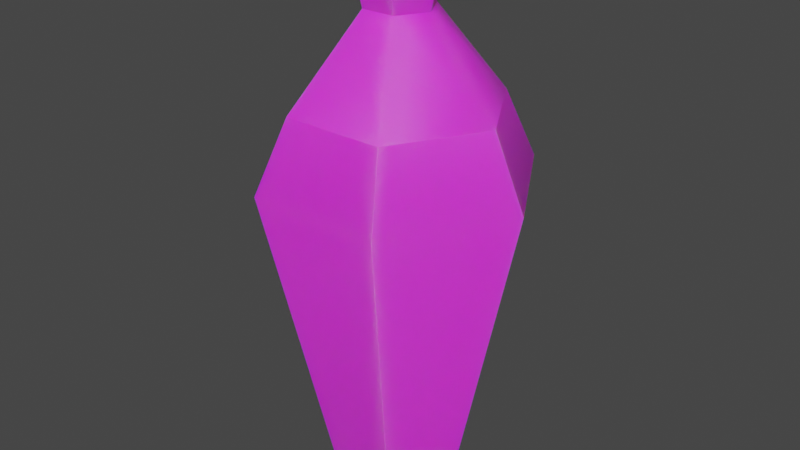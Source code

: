 # Source: Bottle.blend  (saved by Blender 3.3.6; exported with 4.5.12 LTS)
import bpy
from mathutils import Matrix  # noqa: F401  (used for matrix-valued properties, if any)

bpy.ops.wm.read_factory_settings(use_empty=True)
scene = bpy.context.scene
scene.name = 'Scene'

# ---- collections
col_collection = bpy.data.collections.new('Collection'); scene.collection.children.link(col_collection)

# ---- images (referenced by path relative to the original .blend; pixels are not part of the script)
import os
ASSET_DIR = os.environ.get("B2B_ASSET_DIR", "")  # directory of the original .blend (textures are referenced by path, not embedded)
HERE = os.path.dirname(os.path.abspath(__file__))  # packed textures are extracted next to this script under _unpacked/

def load_image(name, relpath, width, height, colorspace="sRGB"):
    """Load a texture the original file referenced (path relative to the .blend, or extracted next to this script)."""
    p = next((c for c in (os.path.join(HERE, relpath), os.path.join(ASSET_DIR, relpath)) if relpath and os.path.exists(c)), "")
    if p:
        img = bpy.data.images.load(p, check_existing=True)
        img.name = name
    else:  # same state as the original file: an image datablock whose file is absent (Cycles renders it pink)
        img = bpy.data.images.new(name, width, height)
        img.source = "FILE"
        img.filepath = "//" + (relpath or name)
    img.colorspace_settings.name = colorspace
    return img
img_vase_iberians_png = load_image('vase_iberians.png', 'vase_iberians.png', 1024, 1024, 'sRGB')

# ---- materials (node trees are filled in below, after node groups)
mat_material_004 = bpy.data.materials.new('Material.004')
mat_material_004.use_transparent_shadow = False

# ---- material node trees
mat_material_004.use_nodes = True; mat_material_004.node_tree.nodes.clear()
_N = mat_material_004.node_tree.nodes; _L = mat_material_004.node_tree.links
n0 = _N.new('ShaderNodeBsdfPrincipled'); n0.name = 'Principled BSDF'; n0.location = (10, 300)
n0.distribution = 'GGX'
n0.subsurface_method = 'RANDOM_WALK_SKIN'
n0.inputs[3].default_value = 1.45
n0.inputs[8].default_value = 1.0
n0.inputs[10].default_value = 0.04211
n0.inputs[27].default_value = (0.0, 0.0, 0.0, 1.0)
n0.inputs[28].default_value = 1.0
n1 = _N.new('ShaderNodeOutputMaterial'); n1.name = 'Material Output'; n1.location = (300, 300)
n2 = _N.new('ShaderNodeTexImage'); n2.name = 'Image Texture'; n2.location = (-280, 280)
n2.image = img_vase_iberians_png
n3 = _N.new('ShaderNodeMix'); n3.name = 'Mix'; n3.location = (-160, 180)
n3.data_type = 'RGBA'
n3.inputs[0].default_value = 0.04211
n3.inputs[7].default_value = (0.8, 0.8, 0.8, 1.0)
_L.new(n0.outputs[0], n1.inputs[0])
_L.new(n2.outputs[0], n3.inputs[6])
_L.new(n3.outputs[2], n0.inputs[0])
n1.is_active_output = True

# ---- world
world_world = bpy.data.worlds.new('World'); scene.world = world_world
world_world.use_nodes = True; world_world.node_tree.nodes.clear()
_N = world_world.node_tree.nodes; _L = world_world.node_tree.links
n0 = _N.new('ShaderNodeOutputWorld'); n0.name = 'World Output'; n0.location = (300, 300)
n1 = _N.new('ShaderNodeBackground'); n1.name = 'Background'; n1.location = (10, 300)
n1.inputs[0].default_value = (0.05088, 0.05088, 0.05088, 1.0)
_L.new(n1.outputs[0], n0.inputs[0])
n0.is_active_output = True
world_world.color = (0.05088, 0.05088, 0.05088)
world_world.use_sun_shadow = False
world_world.sun_shadow_jitter_overblur = 0.0

# ---- meshes
me_wrld_vase_c_geometry = bpy.data.meshes.new('wrld_vase_c-Geometry')
me_wrld_vase_c_geometry.from_pydata([(0.3194, 0.0, 0.0), (0.1597, 0.2766, 0.0), (0.3249, 0.5628, 1.177), (0.6499, 0.0, 1.177), (0.1597, 0.2766, 0.0), (-0.1597, 0.2766, 0.0), (-0.3249, 0.5628, 1.177), (0.3249, 0.5628, 1.177), (-0.1597, 0.2766, 0.0), (-0.3194, 0.0, 0.0), (-0.6499, 0.0, 1.177), (-0.3249, 0.5628, 1.177), (-0.3194, 0.0, 0.0), (-0.1597, -0.2766, 0.0), (-0.3249, -0.5628, 1.177), (-0.6499, 0.0, 1.177), (-0.1597, -0.2766, 0.0), (0.1597, -0.2766, 0.0), (0.3249, -0.5628, 1.177), (-0.3249, -0.5628, 1.177), (0.1597, -0.2766, 0.0), (0.3194, 0.0, 0.0), (0.6499, 0.0, 1.177), (0.3249, -0.5628, 1.177), (0.2473, 0.4284, 1.442), (0.4946, 0.0, 1.442), (-0.2473, 0.4284, 1.442), (0.2473, 0.4284, 1.442), (-0.4946, 0.0, 1.442), (-0.2473, 0.4284, 1.442), (-0.2473, -0.4284, 1.442), (-0.4946, 0.0, 1.442), (0.2473, -0.4284, 1.442), (-0.2473, -0.4284, 1.442), (0.4946, 0.0, 1.442), (0.2473, -0.4284, 1.442), (0.1618, 0.0, 1.769), (0.08089, 0.1401, 1.769), (0.1098, 0.1901, 1.971), (0.2195, 0.0, 1.971), (0.08089, 0.1401, 1.769), (-0.08089, 0.1401, 1.769), (-0.1098, 0.1901, 1.971), (0.1098, 0.1901, 1.971), (-0.08089, 0.1401, 1.769), (-0.1618, 0.0, 1.769), (-0.2195, 0.0, 1.971), (-0.1098, 0.1901, 1.971), (-0.1618, 0.0, 1.769), (-0.08089, -0.1401, 1.769), (-0.1098, -0.1901, 1.971), (-0.2195, 0.0, 1.971), (-0.08089, -0.1401, 1.769), (0.08089, -0.1401, 1.769), (0.1098, -0.1901, 1.971), (-0.1098, -0.1901, 1.971), (0.08089, -0.1401, 1.769), (0.1618, 0.0, 1.769), (0.2195, 0.0, 1.971), (0.1098, -0.1901, 1.971), (-0.2195, 0.0, 1.971), (-0.1098, -0.1901, 1.971), (0.0, 0.0, 1.447), (0.1098, -0.1901, 1.971), (0.2195, 0.0, 1.971), (0.1098, 0.1901, 1.971), (-0.1098, 0.1901, 1.971), (0.2473, 0.4284, 1.442), (0.08089, 0.1401, 1.769), (0.1618, 0.0, 1.769), (0.4946, 0.0, 1.442), (-0.2473, 0.4284, 1.442), (-0.08089, 0.1401, 1.769), (-0.4946, 0.0, 1.442), (-0.1618, 0.0, 1.769), (-0.08089, 0.1401, 1.769), (-0.2473, 0.4284, 1.442), (-0.2473, -0.4284, 1.442), (-0.08089, -0.1401, 1.769), (0.2473, -0.4284, 1.442), (0.08089, -0.1401, 1.769), (-0.08089, -0.1401, 1.769), (-0.2473, -0.4284, 1.442)], [], [(0, 1, 2), (2, 3, 0), (4, 5, 6), (6, 7, 4), (8, 9, 10), (10, 11, 8), (12, 13, 14), (14, 15, 12), (16, 17, 18), (18, 19, 16), (20, 21, 22), (22, 23, 20), (3, 2, 24), (24, 25, 3), (7, 6, 26), (26, 27, 7), (11, 10, 28), (28, 29, 11), (15, 14, 30), (30, 31, 15), (19, 18, 32), (32, 33, 19), (23, 22, 34), (34, 35, 23), (36, 37, 38), (38, 39, 36), (40, 41, 42), (42, 43, 40), (44, 45, 46), (46, 47, 44), (48, 49, 50), (50, 51, 48), (52, 53, 54), (54, 55, 52), (56, 57, 58), (58, 59, 56), (60, 61, 62), (61, 63, 62), (64, 65, 62), (62, 66, 60), (63, 64, 62), (62, 65, 66), (67, 68, 69), (69, 70, 67), (71, 72, 68), (68, 67, 71), (73, 74, 75), (75, 76, 73), (77, 78, 74), (74, 73, 77), (79, 80, 81), (81, 82, 79), (70, 69, 80), (80, 79, 70)])
me_wrld_vase_c_geometry.polygons.foreach_set('use_smooth', [True] * 54)
_uv = me_wrld_vase_c_geometry.uv_layers.new(name='wrld_vase_c-Geometry-UV')
_uv.uv.foreach_set('vector', [0.2531, 0.01307, 0.7886, 0.01307, 0.9034, 0.3521, 0.9034, 0.3521, 0.1508, 0.3521, 0.2531, 0.01307, 0.2531, 0.01307, 0.7886, 0.01307, 0.9034, 0.3521, 0.9034, 0.3521, 0.1508, 0.3521, 0.2531, 0.01307, 0.2531, 0.01307, 0.7886, 0.01307, 0.9034, 0.3521, 0.9034, 0.3521, 0.1508, 0.3521, 0.2531, 0.01307, 0.2531, 0.01307, 0.7886, 0.01307, 0.9034, 0.3521, 0.9034, 0.3521, 0.1508, 0.3521, 0.2531, 0.01307, 0.2531, 0.01307, 0.7886, 0.01307, 0.9034, 0.3521, 0.9034, 0.3521, 0.1508, 0.3521, 0.2531, 0.01307, 0.2531, 0.01307, 0.7886, 0.01307, 0.9034, 0.3521, 0.9034, 0.3521, 0.1508, 0.3521, 0.2531, 0.01307, 0.1508, 0.3521, 0.9034, 0.3521, 0.8097, 0.5153, 0.8097, 0.5153, 0.2425, 0.5153, 0.1508, 0.3521, 0.1508, 0.3521, 0.9034, 0.3521, 0.8097, 0.5153, 0.8097, 0.5153, 0.2425, 0.5153, 0.1508, 0.3521, 0.1508, 0.3521, 0.9034, 0.3521, 0.8097, 0.5153, 0.8097, 0.5153, 0.2425, 0.5153, 0.1508, 0.3521, 0.1508, 0.3521, 0.9034, 0.3521, 0.8097, 0.5153, 0.8097, 0.5153, 0.2425, 0.5153, 0.1508, 0.3521, 0.1508, 0.3521, 0.9034, 0.3521, 0.8097, 0.5153, 0.8097, 0.5153, 0.2425, 0.5153, 0.1508, 0.3521, 0.1508, 0.3521, 0.9034, 0.3521, 0.8097, 0.5153, 0.8097, 0.5153, 0.2425, 0.5153, 0.1508, 0.3521, 0.4212, 0.6472, 0.6304, 0.6472, 0.6742, 0.7507, 0.6742, 0.7507, 0.3777, 0.7507, 0.4212, 0.6472, 0.4212, 0.6472, 0.6304, 0.6472, 0.6742, 0.7507, 0.6742, 0.7507, 0.3777, 0.7507, 0.4212, 0.6472, 0.4212, 0.6472, 0.6304, 0.6472, 0.6742, 0.7507, 0.6742, 0.7507, 0.3777, 0.7507, 0.4212, 0.6472, 0.4212, 0.6472, 0.6304, 0.6472, 0.6742, 0.7507, 0.6742, 0.7507, 0.3777, 0.7507, 0.4212, 0.6472, 0.4212, 0.6472, 0.6304, 0.6472, 0.6742, 0.7507, 0.6742, 0.7507, 0.3777, 0.7507, 0.4212, 0.6472, 0.4212, 0.6472, 0.6304, 0.6472, 0.6742, 0.7507, 0.6742, 0.7507, 0.3777, 0.7507, 0.4212, 0.6472, 0.5104, 0.8748, 0.6302, 0.7529, 0.7499, 0.8748, 0.6302, 0.7529, 0.8696, 0.7529, 0.7499, 0.8748, 0.9894, 0.8748, 0.8696, 0.9966, 0.7499, 0.8748, 0.7499, 0.8748, 0.6302, 0.9966, 0.5104, 0.8748, 0.8696, 0.7529, 0.9894, 0.8748, 0.7499, 0.8748, 0.7499, 0.8748, 0.8696, 0.9966, 0.6302, 0.9966, 0.8089, 0.515, 0.631, 0.6471, 0.4203, 0.6468, 0.4203, 0.6468, 0.2413, 0.5155, 0.8089, 0.515, 0.2413, 0.5155, 0.4203, 0.6468, 0.631, 0.6471, 0.631, 0.6471, 0.8089, 0.515, 0.2413, 0.5155, 0.2413, 0.5155, 0.4203, 0.6468, 0.631, 0.6471, 0.631, 0.6471, 0.8089, 0.515, 0.2413, 0.5155, 0.8089, 0.515, 0.631, 0.6471, 0.4203, 0.6468, 0.4203, 0.6468, 0.2413, 0.5155, 0.8089, 0.515, 0.8089, 0.515, 0.631, 0.6471, 0.4203, 0.6468, 0.4203, 0.6468, 0.2413, 0.5155, 0.8089, 0.515, 0.2413, 0.5155, 0.4203, 0.6468, 0.631, 0.6471, 0.631, 0.6471, 0.8089, 0.515, 0.2413, 0.5155])
me_wrld_vase_c_geometry.materials.append(mat_material_004)
me_wrld_vase_c_geometry.update()

# ---- objects
ob_wrld_vase_c = bpy.data.objects.new('wrld_vase_c', me_wrld_vase_c_geometry)

# ---- transforms, parenting, visibility, modifiers, constraints
ob_wrld_vase_c.location = (0.0, 0.0, 0.0)
ob_wrld_vase_c.scale = (0.3, 0.3, 0.3843)

# ---- collection membership
col_collection.objects.link(ob_wrld_vase_c)

# ---- scene / render settings (as saved in the file)
scene.frame_start = 1; scene.frame_end = 250; scene.frame_set(1)
scene.render.engine = 'BLENDER_EEVEE_NEXT'
scene.cycles.sampling_pattern = 'TABULATED_SOBOL'
scene.cycles.use_light_tree = False
scene.view_settings.view_transform = 'Filmic'
bpy.context.view_layer.update()

# ---- added for rendering (the .blend has no active camera and no usable light): camera, sun
cam_auto = bpy.data.cameras.new('AutoCamera')
cam_auto.lens = 50.0
cam_auto.sensor_width = 36.0
cam_auto.clip_end = 1000.0
ob_auto_camera = bpy.data.objects.new('AutoCamera', cam_auto)
scene.collection.objects.link(ob_auto_camera)
ob_auto_camera.location = (0.847971, -1.01757, 1.05716)
ob_auto_camera.rotation_euler = (1.09748, -7.21219e-08, 0.694738)
scene.camera = ob_auto_camera
light_auto_sun = bpy.data.lights.new('AutoSun', 'SUN')
light_auto_sun.energy = 3.0
light_auto_sun.angle = 0.0523599
ob_auto_sun = bpy.data.objects.new('AutoSun', light_auto_sun)
scene.collection.objects.link(ob_auto_sun)
ob_auto_sun.rotation_euler = (0.872665, 0.174533, 0.523599)
bpy.context.view_layer.update()

